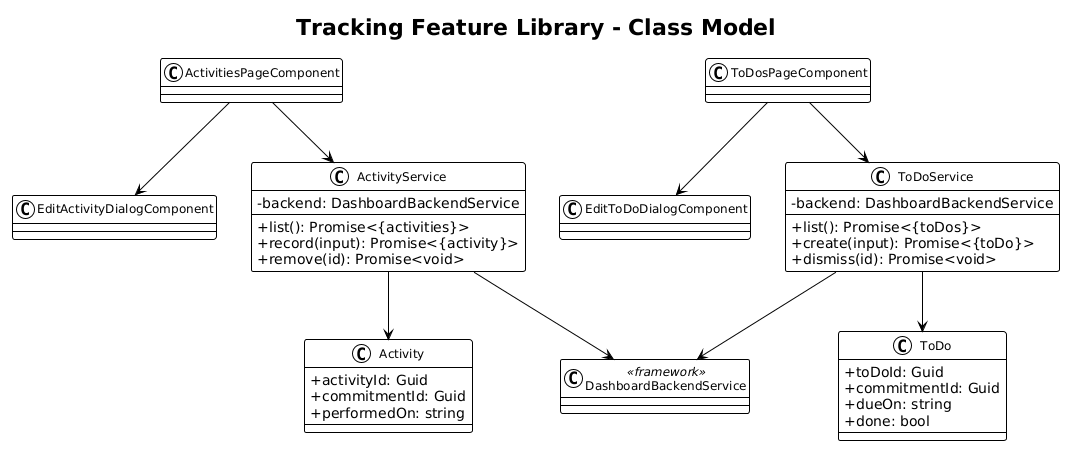

The diagram above was rendered by PlantUML. Its source (embedded in the PNG):
@startuml
!theme plain
skinparam classAttributeIconSize 0
skinparam classFontSize 12

title Tracking Feature Library - Class Model

class ActivitiesPageComponent
class ToDosPageComponent
class EditActivityDialogComponent
class EditToDoDialogComponent

class ActivityService {
  -backend: DashboardBackendService
  +list(): Promise<{activities}>
  +record(input): Promise<{activity}>
  +remove(id): Promise<void>
}
class ToDoService {
  -backend: DashboardBackendService
  +list(): Promise<{toDos}>
  +create(input): Promise<{toDo}>
  +dismiss(id): Promise<void>
}

class Activity {
  +activityId: Guid
  +commitmentId: Guid
  +performedOn: string
}
class ToDo {
  +toDoId: Guid
  +commitmentId: Guid
  +dueOn: string
  +done: bool
}

class DashboardBackendService <<framework>>

ActivitiesPageComponent --> ActivityService
ActivitiesPageComponent --> EditActivityDialogComponent
ToDosPageComponent --> ToDoService
ToDosPageComponent --> EditToDoDialogComponent
ActivityService --> DashboardBackendService
ToDoService --> DashboardBackendService
ActivityService --> Activity
ToDoService --> ToDo
@enduml